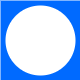

The diagram above was exported from draw.io. Its source (the exported page's mxGraphModel, read from the mxfile embedded in the PNG):
<mxGraphModel dx="553" dy="275" grid="1" gridSize="10" guides="1" tooltips="1" connect="1" arrows="1" fold="1" page="1" pageScale="1" pageWidth="850" pageHeight="1100" math="0" shadow="0">
  <root>
    <mxCell id="0" />
    <mxCell id="1" parent="0" />
    <mxCell id="2" value="" style="group" vertex="1" connectable="0" parent="1">
      <mxGeometry x="380" y="230" width="80" height="80" as="geometry" />
    </mxCell>
    <mxCell id="3" value="" style="whiteSpace=wrap;html=1;aspect=fixed;fillColor=#006aff;strokeColor=none;movable=1;resizable=1;rotatable=1;deletable=1;editable=1;locked=0;connectable=1;" vertex="1" parent="2">
      <mxGeometry width="80" height="80" as="geometry" />
    </mxCell>
    <mxCell id="4" value="" style="ellipse;whiteSpace=wrap;html=1;aspect=fixed;strokeColor=none;movable=0;resizable=0;rotatable=0;deletable=0;editable=0;locked=1;connectable=0;" vertex="1" parent="2">
      <mxGeometry x="5" y="5" width="70" height="70" as="geometry" />
    </mxCell>
  </root>
</mxGraphModel>